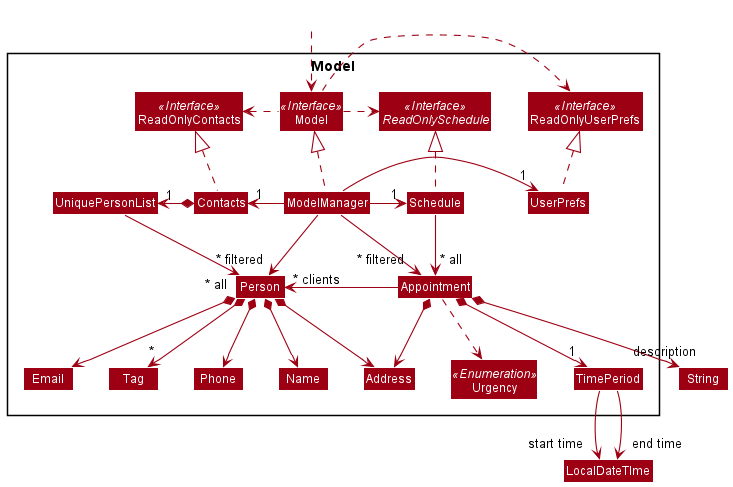

The diagram above was rendered by PlantUML. Its source (embedded in the PNG):
@startuml
!include style.puml
skinparam arrowThickness 1.1
skinparam arrowColor MODEL_COLOR
skinparam classBackgroundColor MODEL_COLOR

Package Model <<Rectangle>>{
Interface ReadOnlyContacts <<Interface>>
Interface ReadOnlySchedule <<Interface>>
Interface ReadOnlyUserPrefs <<Interface>>
Interface Model <<Interface>>
Class Contacts
Class ReadOnlyContacts
Class Model
Class ModelManager
Class UserPrefs
Class ReadOnlyUserPrefs


Class UniquePersonList
Class Person
Class Address
Class Email
Class Name
Class Phone
Class Tag

Class Schedule
Class Appointment
Class TimePeriod
Class Urgency <<Enumeration>>

}

Class HiddenOutside #FFFFFF
HiddenOutside ..> Model

Contacts .up.|> ReadOnlyContacts
Schedule .up.|> ReadOnlySchedule

ModelManager .up.|> Model
Model .right.> ReadOnlyUserPrefs
Model .left.> ReadOnlyContacts
Model .right.> ReadOnlySchedule
ModelManager -left-> "1" Contacts
ModelManager -right-> "1" Schedule
ModelManager -right-> "1" UserPrefs
UserPrefs .up.|> ReadOnlyUserPrefs

Contacts *-left-> "1" UniquePersonList
UniquePersonList --> "~* all" Person
Person *--> Name
Person *--> Phone
Person *--> Email
Person *--> Address
Person *--> "*" Tag

Schedule --> "~* all" Appointment
Appointment -left->"~* clients" Person
Appointment *--> Address
Appointment *--> "1" TimePeriod
Appointment *--> "description" String
Appointment ..> Urgency

TimePeriod -->"start time" LocalDateTIme
TimePeriod -->"end time" LocalDateTIme

Name -[hidden]right-> Phone
Phone -[hidden]right-> Address
Address -[hidden]right-> Email

ModelManager -->"~* filtered" Person
ModelManager -->"~* filtered" Appointment
@enduml